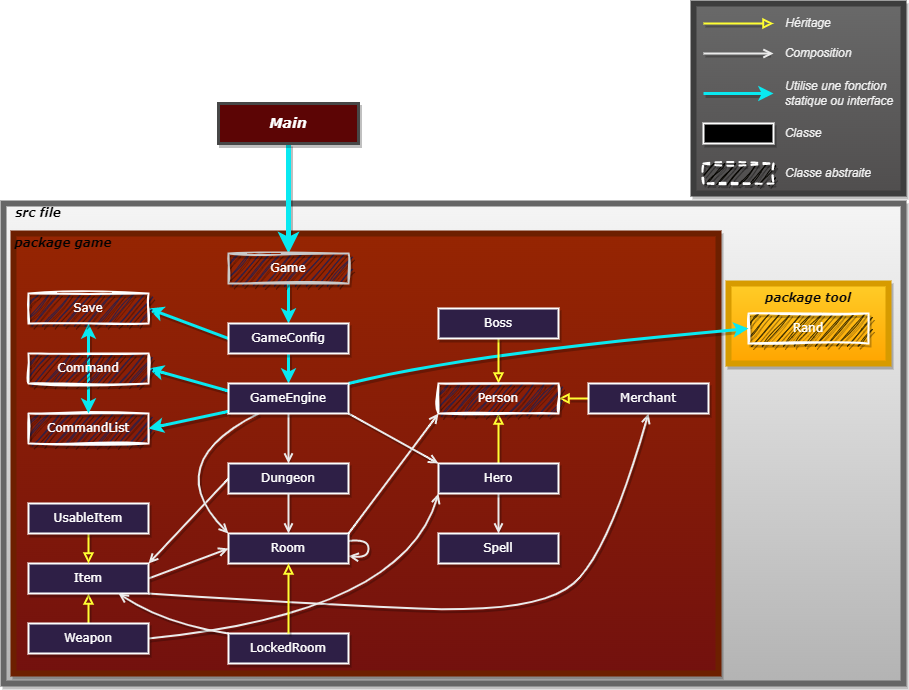

The diagram above was exported from draw.io. Its source (the exported page's mxGraphModel, read from the mxfile embedded in the PNG):
<mxGraphModel dx="997" dy="757" grid="1" gridSize="10" guides="1" tooltips="1" connect="1" arrows="1" fold="1" page="1" pageScale="1" pageWidth="1169" pageHeight="827" math="0" shadow="0">
  <root>
    <mxCell id="0" />
    <mxCell id="1" parent="0" />
    <mxCell id="125" value="" style="rounded=0;whiteSpace=wrap;html=1;fillColor=#504e4e;strokeWidth=6;strokeColor=#3D3D3D;gradientColor=#696969;gradientDirection=north;shadow=1;container=0;" parent="1" vertex="1">
      <mxGeometry x="810" y="40" width="210" height="190" as="geometry" />
    </mxCell>
    <mxCell id="81" value="" style="rounded=0.5;whiteSpace=wrap;html=1;strokeWidth=6;fillColor=#f5f5f5;strokeColor=#666666;gradientColor=#b3b3b3;shadow=1;container=0;" parent="1" vertex="1">
      <mxGeometry x="120" y="240" width="900" height="480" as="geometry" />
    </mxCell>
    <mxCell id="78" value="" style="rounded=0;whiteSpace=wrap;html=1;fillColor=#ffcd28;gradientColor=#ffa500;strokeColor=#d79b00;gradientDirection=south;strokeWidth=6;shadow=1;container=0;" parent="1" vertex="1">
      <mxGeometry x="845" y="320" width="160" height="80" as="geometry" />
    </mxCell>
    <mxCell id="64" value="" style="rounded=0;whiteSpace=wrap;html=1;fillColor=#962502;strokeColor=#6D1F00;fontColor=#ffffff;gradientColor=#73110E;gradientDirection=south;strokeWidth=6;shadow=1;container=0;perimeterSpacing=0;" parent="1" vertex="1">
      <mxGeometry x="130" y="270" width="705" height="440" as="geometry" />
    </mxCell>
    <mxCell id="31" style="edgeStyle=none;html=1;fontColor=#FFFAFA;strokeColor=#FFFF33;strokeWidth=2;endArrow=block;endFill=0;shadow=1;" parent="1" source="29" target="27" edge="1">
      <mxGeometry relative="1" as="geometry" />
    </mxCell>
    <mxCell id="53" style="edgeStyle=none;curved=1;html=1;fontColor=#FFFAFA;strokeColor=#EBEBEB;strokeWidth=2;exitX=0.5;exitY=1;exitDx=0;exitDy=0;entryX=0.5;entryY=0;entryDx=0;entryDy=0;endArrow=open;endFill=0;shadow=1;" parent="1" source="29" target="52" edge="1">
      <mxGeometry relative="1" as="geometry">
        <Array as="points" />
      </mxGeometry>
    </mxCell>
    <mxCell id="55" value="CommandList" style="rounded=0;whiteSpace=wrap;html=1;fillStyle=auto;fillColor=#2E1F46;fontFamily=Verdana;fontColor=#ffffff;strokeColor=#ffffff;strokeWidth=2;shadow=1;container=0;sketch=1;curveFitting=1;jiggle=2;" parent="1" vertex="1">
      <mxGeometry x="145" y="450" width="120" height="30" as="geometry" />
    </mxCell>
    <mxCell id="66" value="&lt;font face=&quot;Verdana&quot;&gt;package game&lt;/font&gt;" style="text;html=1;align=center;verticalAlign=middle;whiteSpace=wrap;rounded=0;fontStyle=3;fontColor=#030303;shadow=1;container=0;" parent="1" vertex="1">
      <mxGeometry x="130" y="270" width="100" height="20" as="geometry" />
    </mxCell>
    <mxCell id="73" value="" style="edgeStyle=none;html=1;fontColor=#ffffff;strokeColor=#EBEBEB;strokeWidth=2;entryX=0.5;entryY=0;entryDx=0;entryDy=0;startArrow=none;endArrow=open;endFill=0;shadow=1;" parent="1" source="25" target="26" edge="1">
      <mxGeometry relative="1" as="geometry">
        <mxPoint x="405" y="440" as="sourcePoint" />
        <mxPoint x="405" y="490" as="targetPoint" />
        <Array as="points" />
      </mxGeometry>
    </mxCell>
    <mxCell id="76" style="edgeStyle=none;html=1;strokeColor=#09e9f1;strokeWidth=5;fontColor=#FFFAFA;shadow=1;" parent="1" source="23" target="74" edge="1">
      <mxGeometry relative="1" as="geometry" />
    </mxCell>
    <mxCell id="77" value="Rand" style="rounded=0;whiteSpace=wrap;html=1;fillStyle=auto;fillColor=#403100;fontFamily=Verdana;fontColor=#ffffff;strokeWidth=2;strokeColor=#ffffff;shadow=1;container=0;sketch=1;curveFitting=1;jiggle=2;" parent="1" vertex="1">
      <mxGeometry x="865" y="350" width="120" height="30" as="geometry" />
    </mxCell>
    <mxCell id="82" value="&lt;font face=&quot;Verdana&quot;&gt;src file&lt;/font&gt;" style="text;html=1;align=center;verticalAlign=middle;whiteSpace=wrap;rounded=0;fontColor=#000000;fontStyle=3;strokeColor=none;labelBackgroundColor=none;labelBorderColor=none;shadow=1;container=0;" parent="1" vertex="1">
      <mxGeometry x="130" y="240" width="50" height="20" as="geometry" />
    </mxCell>
    <mxCell id="84" style="edgeStyle=none;html=1;entryX=1;entryY=0.5;entryDx=0;entryDy=0;strokeColor=#FFFF33;fontColor=#FFFAFA;strokeWidth=2;endArrow=block;endFill=0;shadow=1;" parent="1" source="83" target="27" edge="1">
      <mxGeometry relative="1" as="geometry" />
    </mxCell>
    <mxCell id="61" value="" style="edgeStyle=none;curved=1;html=1;strokeWidth=3;fontColor=#FFFAFA;strokeColor=#09e9f1;exitX=0.5;exitY=0;exitDx=0;exitDy=0;entryX=0.5;entryY=0;entryDx=0;entryDy=0;shadow=1;" parent="1" source="106" target="55" edge="1">
      <mxGeometry relative="1" as="geometry" />
    </mxCell>
    <mxCell id="48" style="edgeStyle=none;curved=1;html=1;entryX=1;entryY=0;entryDx=0;entryDy=0;exitX=0;exitY=0.5;exitDx=0;exitDy=0;fontColor=#FFFAFA;strokeColor=#EBEBEB;strokeWidth=2;endArrow=open;endFill=0;shadow=1;" parent="1" source="26" target="108" edge="1">
      <mxGeometry relative="1" as="geometry">
        <Array as="points" />
        <mxPoint x="264.20000000000005" y="570.8100000000002" as="targetPoint" />
      </mxGeometry>
    </mxCell>
    <mxCell id="85" style="edgeStyle=none;html=1;entryX=0.5;entryY=1;entryDx=0;entryDy=0;strokeColor=#EBEBEB;fontColor=#FFFAFA;strokeWidth=2;exitX=1;exitY=1;exitDx=0;exitDy=0;endArrow=open;endFill=0;curved=1;shadow=1;" parent="1" source="108" target="83" edge="1">
      <mxGeometry relative="1" as="geometry">
        <Array as="points">
          <mxPoint x="415" y="640" />
          <mxPoint x="655" y="650" />
          <mxPoint x="725" y="590" />
        </Array>
        <mxPoint x="275" y="598.1999999999998" as="sourcePoint" />
      </mxGeometry>
    </mxCell>
    <mxCell id="37" value="" style="edgeStyle=none;html=1;fontColor=#FFFAFA;strokeColor=#FFFF33;strokeWidth=2;exitX=0.5;exitY=0;exitDx=0;exitDy=0;entryX=0.5;entryY=1;entryDx=0;entryDy=0;endArrow=block;endFill=0;shadow=1;" parent="1" source="107" target="108" edge="1">
      <mxGeometry relative="1" as="geometry">
        <mxPoint x="205.76923076923083" y="600" as="targetPoint" />
      </mxGeometry>
    </mxCell>
    <mxCell id="75" style="edgeStyle=none;html=1;entryX=0.5;entryY=0;entryDx=0;entryDy=0;strokeColor=#09e9f1;strokeWidth=3;fontColor=#FFFAFA;exitX=0.5;exitY=1;exitDx=0;exitDy=0;shadow=1;" parent="1" source="74" target="112" edge="1">
      <mxGeometry relative="1" as="geometry">
        <mxPoint x="405" y="345" as="targetPoint" />
      </mxGeometry>
    </mxCell>
    <mxCell id="118" value="" style="edgeStyle=none;html=1;dashed=1;fontColor=#ffffff;strokeColor=#EBEBEB;strokeWidth=2;entryX=0.5;entryY=0;entryDx=0;entryDy=0;endArrow=none;shadow=1;" parent="1" target="25" edge="1">
      <mxGeometry relative="1" as="geometry">
        <mxPoint x="405" y="440" as="sourcePoint" />
        <mxPoint x="405" y="490" as="targetPoint" />
        <Array as="points" />
      </mxGeometry>
    </mxCell>
    <mxCell id="124" style="edgeStyle=none;html=1;fontColor=#FFFAFA;strokeColor=#FFFF33;strokeWidth=2;startArrow=none;endArrow=block;endFill=0;shadow=1;" parent="1" edge="1">
      <mxGeometry relative="1" as="geometry">
        <mxPoint x="820" y="60" as="sourcePoint" />
        <mxPoint x="890" y="60" as="targetPoint" />
        <Array as="points" />
      </mxGeometry>
    </mxCell>
    <mxCell id="127" style="edgeStyle=none;html=1;fontColor=#FFFAFA;strokeColor=#EBEBEB;strokeWidth=2;startArrow=none;endArrow=open;endFill=0;shadow=1;" parent="1" edge="1">
      <mxGeometry relative="1" as="geometry">
        <mxPoint x="820" y="90" as="sourcePoint" />
        <mxPoint x="890" y="90" as="targetPoint" />
        <Array as="points" />
      </mxGeometry>
    </mxCell>
    <mxCell id="128" style="edgeStyle=none;html=1;fontColor=#FFFAFA;strokeColor=#09e9f1;strokeWidth=3;startArrow=none;shadow=1;" parent="1" edge="1">
      <mxGeometry relative="1" as="geometry">
        <mxPoint x="820" y="130" as="sourcePoint" />
        <mxPoint x="890" y="130" as="targetPoint" />
        <Array as="points" />
      </mxGeometry>
    </mxCell>
    <mxCell id="129" value="Héritage" style="text;html=1;strokeColor=none;fillColor=none;align=center;verticalAlign=middle;whiteSpace=wrap;rounded=0;fontSize=12;fontStyle=2;fontColor=#F0F0F0;shadow=1;container=0;" parent="1" vertex="1">
      <mxGeometry x="900" y="50" width="50" height="20" as="geometry" />
    </mxCell>
    <mxCell id="130" value="Composition" style="text;html=1;strokeColor=none;fillColor=none;align=center;verticalAlign=middle;whiteSpace=wrap;rounded=0;fontSize=12;fontStyle=2;fontColor=#F0F0F0;shadow=1;container=0;" parent="1" vertex="1">
      <mxGeometry x="900" y="80" width="70" height="20" as="geometry" />
    </mxCell>
    <mxCell id="132" value="Utilise une fonction statique ou interface" style="text;html=1;strokeColor=none;fillColor=none;align=left;verticalAlign=middle;whiteSpace=wrap;rounded=0;fontSize=12;fontStyle=2;fontColor=#F0F0F0;shadow=1;container=0;" parent="1" vertex="1">
      <mxGeometry x="900" y="115" width="120" height="30" as="geometry" />
    </mxCell>
    <mxCell id="133" value="" style="rounded=0;whiteSpace=wrap;html=1;fillStyle=auto;fillColor=#000000;fontFamily=Verdana;fontColor=#ffffff;strokeWidth=2;strokeColor=#ffffff;shadow=1;container=0;" parent="1" vertex="1">
      <mxGeometry x="820" y="160" width="70" height="20" as="geometry" />
    </mxCell>
    <mxCell id="134" value="" style="rounded=0;whiteSpace=wrap;html=1;dashed=1;fillStyle=auto;fillColor=#050400;fontFamily=Verdana;fontColor=#ffffff;strokeColor=#ffffff;strokeWidth=2;shadow=1;container=0;sketch=1;curveFitting=1;jiggle=2;" parent="1" vertex="1">
      <mxGeometry x="820" y="200" width="70" height="20" as="geometry" />
    </mxCell>
    <mxCell id="136" value="Classe" style="text;html=1;strokeColor=none;fillColor=none;align=center;verticalAlign=middle;whiteSpace=wrap;rounded=0;fontSize=12;fontStyle=2;fontColor=#F0F0F0;shadow=1;container=0;" parent="1" vertex="1">
      <mxGeometry x="900" y="160" width="40" height="20" as="geometry" />
    </mxCell>
    <mxCell id="139" value="Classe abstraite" style="text;html=1;strokeColor=none;fillColor=none;align=center;verticalAlign=middle;whiteSpace=wrap;rounded=0;fontSize=12;fontStyle=2;fontColor=#F0F0F0;rotation=0;shadow=1;container=0;" parent="1" vertex="1">
      <mxGeometry x="900" y="200" width="90" height="20" as="geometry" />
    </mxCell>
    <mxCell id="57" style="edgeStyle=none;curved=1;html=1;dashed=1;strokeWidth=1;strokeColor=none;dashPattern=1 4;fontColor=#ffffff;shadow=1;" parent="1" source="55" target="25" edge="1">
      <mxGeometry relative="1" as="geometry" />
    </mxCell>
    <mxCell id="80" style="edgeStyle=none;html=1;entryX=0;entryY=0.5;entryDx=0;entryDy=0;strokeColor=#09e9f1;curved=1;fontColor=#FFFAFA;strokeWidth=3;exitX=1;exitY=0;exitDx=0;exitDy=0;shadow=1;" parent="1" source="25" target="77" edge="1">
      <mxGeometry relative="1" as="geometry">
        <mxPoint x="465" y="420" as="sourcePoint" />
        <Array as="points">
          <mxPoint x="585" y="390" />
        </Array>
      </mxGeometry>
    </mxCell>
    <mxCell id="59" style="edgeStyle=none;curved=1;html=1;strokeWidth=3;fontColor=#FFFAFA;strokeColor=#09e9f1;entryX=1;entryY=0.5;entryDx=0;entryDy=0;shadow=1;" parent="1" source="25" target="55" edge="1">
      <mxGeometry relative="1" as="geometry">
        <mxPoint x="345" y="425" as="targetPoint" />
        <mxPoint x="345" y="425" as="sourcePoint" />
      </mxGeometry>
    </mxCell>
    <mxCell id="70" style="edgeStyle=none;html=1;fontColor=#FFFAFA;strokeColor=#FFFF33;strokeWidth=2;entryX=0.5;entryY=0;entryDx=0;entryDy=0;exitX=0.5;exitY=1;exitDx=0;exitDy=0;endArrow=block;endFill=0;shadow=1;" parent="1" source="28" target="27" edge="1">
      <mxGeometry relative="1" as="geometry">
        <mxPoint x="575" y="375" as="sourcePoint" />
        <mxPoint x="575" y="435" as="targetPoint" />
        <Array as="points" />
      </mxGeometry>
    </mxCell>
    <mxCell id="143" style="edgeStyle=none;html=1;curved=1;fontColor=#FFFAFA;strokeColor=#EBEBEB;strokeWidth=2;entryX=0;entryY=1;entryDx=0;entryDy=0;exitX=1;exitY=0;exitDx=0;exitDy=0;endArrow=open;endFill=0;shadow=1;" parent="1" source="109" edge="1">
      <mxGeometry relative="1" as="geometry">
        <Array as="points" />
        <mxPoint x="465" y="570" as="sourcePoint" />
        <mxPoint x="555" y="450" as="targetPoint" />
      </mxGeometry>
    </mxCell>
    <mxCell id="144" value="" style="edgeStyle=none;html=1;entryX=0;entryY=0;entryDx=0;entryDy=0;curved=1;fontColor=#FFFAFA;strokeColor=#EBEBEB;strokeWidth=2;exitX=1;exitY=1;exitDx=0;exitDy=0;endArrow=open;endFill=0;shadow=1;" parent="1" edge="1">
      <mxGeometry relative="1" as="geometry">
        <Array as="points" />
        <mxPoint x="465" y="450" as="sourcePoint" />
        <mxPoint x="555" y="500" as="targetPoint" />
      </mxGeometry>
    </mxCell>
    <mxCell id="65" style="edgeStyle=none;html=1;entryX=1;entryY=0.5;entryDx=0;entryDy=0;fontFamily=Helvetica;exitX=0;exitY=0.25;exitDx=0;exitDy=0;curved=1;fontColor=#FFFAFA;strokeColor=#09e9f1;strokeWidth=3;shadow=1;" parent="1" source="25" target="106" edge="1">
      <mxGeometry relative="1" as="geometry">
        <Array as="points" />
        <mxPoint x="275" y="495" as="targetPoint" />
      </mxGeometry>
    </mxCell>
    <mxCell id="145" style="edgeStyle=none;html=1;curved=1;fontColor=#FFFAFA;strokeColor=#EBEBEB;strokeWidth=2;entryX=0;entryY=1;entryDx=0;entryDy=0;exitX=1;exitY=0.5;exitDx=0;exitDy=0;endArrow=open;endFill=0;sourcePerimeterSpacing=0;targetPerimeterSpacing=0;endSize=6;shadow=1;" parent="1" source="107" target="29" edge="1">
      <mxGeometry relative="1" as="geometry">
        <Array as="points">
          <mxPoint x="520" y="650" />
        </Array>
        <mxPoint x="566.3999999999999" y="527.5999999999999" as="targetPoint" />
        <mxPoint x="235" y="665" as="sourcePoint" />
      </mxGeometry>
    </mxCell>
    <mxCell id="49" style="edgeStyle=none;curved=1;html=1;entryX=0;entryY=0;entryDx=0;entryDy=0;fontColor=#FFFAFA;strokeColor=#EBEBEB;strokeWidth=2;endArrow=open;endFill=0;shadow=1;" parent="1" source="25" target="109" edge="1">
      <mxGeometry relative="1" as="geometry">
        <Array as="points">
          <mxPoint x="275" y="500" />
        </Array>
        <mxPoint x="345" y="570" as="targetPoint" />
      </mxGeometry>
    </mxCell>
    <mxCell id="147" style="edgeStyle=none;html=1;entryX=0;entryY=0.5;entryDx=0;entryDy=0;fontColor=#FFFAFA;strokeColor=#EBEBEB;strokeWidth=2;exitX=1;exitY=0.5;exitDx=0;exitDy=0;endArrow=open;endFill=0;shadow=1;" parent="1" source="108" target="109" edge="1">
      <mxGeometry relative="1" as="geometry">
        <mxPoint x="235" y="585" as="sourcePoint" />
        <mxPoint x="345" y="585" as="targetPoint" />
        <Array as="points" />
      </mxGeometry>
    </mxCell>
    <mxCell id="117" style="edgeStyle=none;html=1;entryX=0.5;entryY=0;entryDx=0;entryDy=0;strokeColor=#09e9f1;fontColor=#FFFAFA;strokeWidth=3;shadow=1;exitX=0.5;exitY=1;exitDx=0;exitDy=0;" parent="1" source="112" target="25" edge="1">
      <mxGeometry relative="1" as="geometry" />
    </mxCell>
    <mxCell id="148" style="edgeStyle=none;html=1;endArrow=open;strokeColor=#EBEBEB;fontColor=#FFFAFA;strokeWidth=2;endFill=0;curved=1;entryX=1;entryY=0.75;entryDx=0;entryDy=0;shadow=1;" parent="1" source="109" target="109" edge="1">
      <mxGeometry relative="1" as="geometry">
        <Array as="points">
          <mxPoint x="485" y="580" />
        </Array>
      </mxGeometry>
    </mxCell>
    <mxCell id="23" value="&lt;font style=&quot;font-size: 14px;&quot;&gt;&lt;i&gt;Main&lt;/i&gt;&lt;/font&gt;" style="rounded=0;whiteSpace=wrap;html=1;fontFamily=Verdana;fillColor=#5C0505;fontStyle=1;fontColor=#ffffff;strokeColor=#474747;fillStyle=auto;strokeWidth=3;shadow=1;container=0;" parent="1" vertex="1">
      <mxGeometry x="335" y="140" width="140" height="40" as="geometry" />
    </mxCell>
    <mxCell id="26" value="Dungeon" style="rounded=0;whiteSpace=wrap;html=1;fillStyle=auto;fillColor=#2E1F46;fontFamily=Verdana;fontColor=#ffffff;strokeColor=#ffffff;strokeWidth=2;shadow=1;container=0;" parent="1" vertex="1">
      <mxGeometry x="345" y="500" width="120" height="30" as="geometry" />
    </mxCell>
    <mxCell id="27" value="Person" style="rounded=0;whiteSpace=wrap;html=1;fillStyle=auto;fillColor=#2E1F46;fontFamily=Verdana;fontColor=#ffffff;strokeColor=#ffffff;strokeWidth=2;shadow=1;container=0;sketch=1;curveFitting=1;jiggle=2;" parent="1" vertex="1">
      <mxGeometry x="555" y="420" width="120" height="30" as="geometry" />
    </mxCell>
    <mxCell id="28" value="Boss" style="rounded=0;whiteSpace=wrap;html=1;fillStyle=auto;fillColor=#2E1F46;fontFamily=Verdana;fontColor=#ffffff;strokeColor=#ffffff;strokeWidth=2;shadow=1;container=0;" parent="1" vertex="1">
      <mxGeometry x="555" y="345" width="120" height="30" as="geometry" />
    </mxCell>
    <mxCell id="29" value="Hero" style="rounded=0;whiteSpace=wrap;html=1;fillStyle=auto;fillColor=#2E1F46;fontFamily=Verdana;fontColor=#ffffff;strokeColor=#ffffff;strokeWidth=2;shadow=1;container=0;" parent="1" vertex="1">
      <mxGeometry x="555" y="500" width="120" height="30" as="geometry" />
    </mxCell>
    <mxCell id="52" value="Spell" style="rounded=0;whiteSpace=wrap;html=1;fillStyle=auto;fillColor=#2E1F46;fontFamily=Verdana;fontColor=#ffffff;strokeWidth=2;strokeColor=#ffffff;shadow=1;container=0;" parent="1" vertex="1">
      <mxGeometry x="555" y="570" width="120" height="30" as="geometry" />
    </mxCell>
    <mxCell id="79" value="&lt;font face=&quot;Verdana&quot;&gt;package tool&lt;/font&gt;" style="text;html=1;align=center;verticalAlign=middle;whiteSpace=wrap;rounded=0;fontColor=#0A0A0A;fontStyle=3;strokeColor=none;shadow=1;container=0;" parent="1" vertex="1">
      <mxGeometry x="875" y="320" width="100" height="30" as="geometry" />
    </mxCell>
    <mxCell id="83" value="Merchant" style="rounded=0;whiteSpace=wrap;html=1;fillStyle=auto;fillColor=#2E1F46;fontFamily=Verdana;fontColor=#ffffff;strokeWidth=2;strokeColor=#ffffff;shadow=1;container=0;" parent="1" vertex="1">
      <mxGeometry x="705" y="420" width="120" height="30" as="geometry" />
    </mxCell>
    <mxCell id="107" value="Weapon" style="rounded=0;whiteSpace=wrap;html=1;fillStyle=auto;fillColor=#2E1F46;fontFamily=Verdana;fontColor=#ffffff;strokeWidth=2;strokeColor=#ffffff;shadow=1;container=0;" parent="1" vertex="1">
      <mxGeometry x="145" y="660" width="120" height="30" as="geometry" />
    </mxCell>
    <mxCell id="108" value="Item" style="rounded=0;whiteSpace=wrap;html=1;fillStyle=auto;fillColor=#2E1F46;fontFamily=Verdana;fontColor=#ffffff;strokeWidth=2;strokeColor=#ffffff;shadow=1;container=0;" parent="1" vertex="1">
      <mxGeometry x="145" y="600" width="120" height="30" as="geometry" />
    </mxCell>
    <mxCell id="109" value="Room" style="rounded=0;whiteSpace=wrap;html=1;fillStyle=auto;fillColor=#2E1F46;fontFamily=Verdana;fontColor=#ffffff;strokeColor=#ffffff;strokeWidth=2;shadow=1;container=0;" parent="1" vertex="1">
      <mxGeometry x="345" y="570" width="120" height="30" as="geometry" />
    </mxCell>
    <mxCell id="44" value="" style="edgeStyle=none;html=1;fontColor=#ffffff;strokeColor=#EBEBEB;strokeWidth=2;endArrow=open;endFill=0;entryX=0.5;entryY=0;entryDx=0;entryDy=0;shadow=1;" parent="1" source="26" target="109" edge="1">
      <mxGeometry relative="1" as="geometry">
        <mxPoint x="405" y="570" as="targetPoint" />
      </mxGeometry>
    </mxCell>
    <mxCell id="25" value="GameEngine" style="rounded=0;whiteSpace=wrap;html=1;fillStyle=auto;fillColor=#2E1F46;fontFamily=Verdana;fontColor=#ffffff;strokeColor=#ffffff;strokeWidth=2;shadow=1;container=0;" parent="1" vertex="1">
      <mxGeometry x="345" y="420" width="120" height="30" as="geometry" />
    </mxCell>
    <mxCell id="160" style="edgeStyle=none;html=1;entryX=1;entryY=0.5;entryDx=0;entryDy=0;exitX=0;exitY=0.5;exitDx=0;exitDy=0;strokeColor=#09e9f1;fontColor=#FFFAFA;strokeWidth=3;shadow=1;" edge="1" parent="1" source="112" target="159">
      <mxGeometry relative="1" as="geometry">
        <Array as="points" />
      </mxGeometry>
    </mxCell>
    <mxCell id="112" value="GameConfig" style="rounded=0;whiteSpace=wrap;html=1;fillStyle=auto;fillColor=#2E1F46;fontFamily=Verdana;fontColor=#ffffff;strokeWidth=2;strokeColor=#ffffff;shadow=1;container=0;" parent="1" vertex="1">
      <mxGeometry x="345" y="360" width="120" height="30" as="geometry" />
    </mxCell>
    <mxCell id="161" style="edgeStyle=none;html=1;entryX=0.5;entryY=1;entryDx=0;entryDy=0;exitX=0.5;exitY=0;exitDx=0;exitDy=0;strokeColor=#09e9f1;fontColor=#FFFAFA;strokeWidth=3;shadow=1;" edge="1" parent="1" source="106" target="159">
      <mxGeometry relative="1" as="geometry" />
    </mxCell>
    <mxCell id="106" value="Command" style="rounded=0;whiteSpace=wrap;html=1;fillStyle=auto;fillColor=#2E1F46;fontFamily=Verdana;fontColor=#ffffff;strokeWidth=2;strokeColor=#ffffff;shadow=1;container=0;sketch=1;curveFitting=1;jiggle=2;" parent="1" vertex="1">
      <mxGeometry x="145" y="390" width="120" height="30" as="geometry" />
    </mxCell>
    <mxCell id="74" value="Game" style="rounded=0;whiteSpace=wrap;html=1;fillStyle=auto;fillColor=#2E1F46;fontFamily=Verdana;fontColor=#ffffff;strokeColor=#C9C9C9;strokeWidth=2;shadow=1;container=0;glass=0;sketch=1;curveFitting=1;jiggle=2;" parent="1" vertex="1">
      <mxGeometry x="345" y="290" width="120" height="30" as="geometry" />
    </mxCell>
    <mxCell id="154" style="edgeStyle=none;html=1;entryX=0.75;entryY=1;entryDx=0;entryDy=0;endArrow=open;strokeColor=#EBEBEB;fontColor=#FFFAFA;strokeWidth=2;endFill=0;shadow=1;curved=1;exitX=0;exitY=0;exitDx=0;exitDy=0;" parent="1" source="152" target="108" edge="1">
      <mxGeometry relative="1" as="geometry">
        <Array as="points">
          <mxPoint x="280" y="660" />
        </Array>
      </mxGeometry>
    </mxCell>
    <mxCell id="152" value="LockedRoom" style="rounded=0;whiteSpace=wrap;html=1;fillStyle=auto;fillColor=#2E1F46;fontFamily=Verdana;fontColor=#ffffff;strokeColor=#ffffff;strokeWidth=2;shadow=1;container=0;" parent="1" vertex="1">
      <mxGeometry x="345" y="670" width="120" height="30" as="geometry" />
    </mxCell>
    <mxCell id="153" value="" style="edgeStyle=none;html=1;fontColor=#FFFAFA;strokeColor=#FFFF33;strokeWidth=2;exitX=0.5;exitY=0;exitDx=0;exitDy=0;entryX=0.5;entryY=1;entryDx=0;entryDy=0;endArrow=block;endFill=0;shadow=1;" parent="1" source="152" target="109" edge="1">
      <mxGeometry relative="1" as="geometry">
        <mxPoint x="215" y="610" as="targetPoint" />
        <mxPoint x="215" y="660" as="sourcePoint" />
        <Array as="points" />
      </mxGeometry>
    </mxCell>
    <mxCell id="156" style="edgeStyle=none;html=1;endArrow=block;strokeColor=#FFFF33;fontColor=#FFFAFA;strokeWidth=2;endFill=0;shadow=1;entryX=0.5;entryY=0;entryDx=0;entryDy=0;" parent="1" source="155" target="108" edge="1">
      <mxGeometry relative="1" as="geometry">
        <Array as="points" />
      </mxGeometry>
    </mxCell>
    <mxCell id="155" value="UsableItem" style="rounded=0;whiteSpace=wrap;html=1;fillStyle=auto;fillColor=#2E1F46;fontFamily=Verdana;fontColor=#ffffff;strokeWidth=2;strokeColor=#ffffff;shadow=1;container=0;" parent="1" vertex="1">
      <mxGeometry x="145" y="540" width="120" height="30" as="geometry" />
    </mxCell>
    <mxCell id="159" value="Save" style="rounded=0;whiteSpace=wrap;html=1;fillStyle=auto;fillColor=#2E1F46;fontFamily=Verdana;fontColor=#ffffff;strokeWidth=2;strokeColor=#ffffff;shadow=1;container=0;sketch=1;curveFitting=1;jiggle=2;" vertex="1" parent="1">
      <mxGeometry x="145" y="330" width="120" height="30" as="geometry" />
    </mxCell>
  </root>
</mxGraphModel>